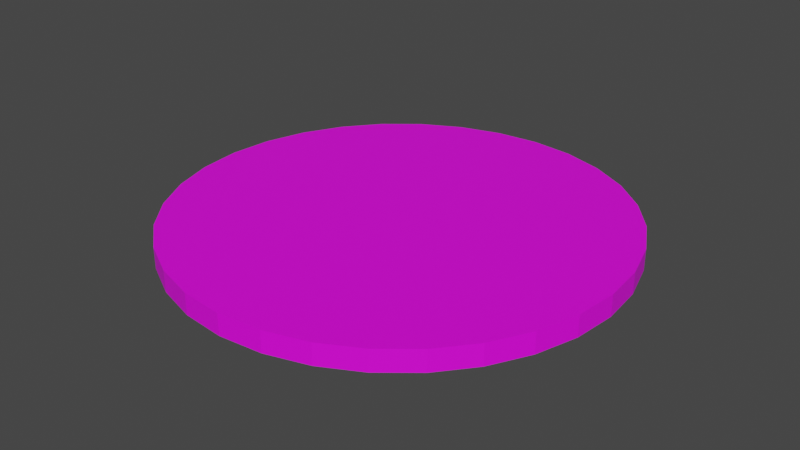 # Source: MissionPiece7.blend  (saved by Blender 2.82.7; exported with 4.5.12 LTS)
import bpy
from mathutils import Matrix  # noqa: F401  (used for matrix-valued properties, if any)

bpy.ops.wm.read_factory_settings(use_empty=True)
scene = bpy.context.scene
scene.name = 'Scene'

# ---- collections
col_collection = bpy.data.collections.new('Collection'); scene.collection.children.link(col_collection)

# ---- images (referenced by path relative to the original .blend; pixels are not part of the script)
import os
ASSET_DIR = os.environ.get("B2B_ASSET_DIR", "")  # directory of the original .blend (textures are referenced by path, not embedded)
HERE = os.path.dirname(os.path.abspath(__file__))  # packed textures are extracted next to this script under _unpacked/

def load_image(name, relpath, width, height, colorspace="sRGB"):
    """Load a texture the original file referenced (path relative to the .blend, or extracted next to this script)."""
    p = next((c for c in (os.path.join(HERE, relpath), os.path.join(ASSET_DIR, relpath)) if relpath and os.path.exists(c)), "")
    if p:
        img = bpy.data.images.load(p, check_existing=True)
        img.name = name
    else:  # same state as the original file: an image datablock whose file is absent (Cycles renders it pink)
        img = bpy.data.images.new(name, width, height)
        img.source = "FILE"
        img.filepath = "//" + (relpath or name)
    img.colorspace_settings.name = colorspace
    return img
img_mission7_png = load_image('Mission7.png', 'Mission7.png', 1024, 1024, 'sRGB')

# ---- materials (node trees are filled in below, after node groups)
mat_material = bpy.data.materials.new('Material')
mat_material.use_transparent_shadow = False

# ---- material node trees
mat_material.use_nodes = True; mat_material.node_tree.nodes.clear()
_N = mat_material.node_tree.nodes; _L = mat_material.node_tree.links
n0 = _N.new('ShaderNodeOutputMaterial'); n0.name = 'Material Output'; n0.location = (300, 300)
n1 = _N.new('ShaderNodeBsdfPrincipled'); n1.name = 'Principled BSDF'; n1.location = (10, 300)
n1.distribution = 'GGX'
n1.subsurface_method = 'BURLEY'
n1.inputs[3].default_value = 1.45
n1.inputs[27].default_value = (0.0, 0.0, 0.0, 1.0)
n1.inputs[28].default_value = 1.0
n2 = _N.new('ShaderNodeTexImage'); n2.name = 'Image Texture'; n2.location = (-280, 280)
n2.image = img_mission7_png
_L.new(n1.outputs[0], n0.inputs[0])
_L.new(n2.outputs[0], n1.inputs[0])
n0.is_active_output = True

# ---- world
world_world = bpy.data.worlds.new('World'); scene.world = world_world
world_world.use_nodes = True; world_world.node_tree.nodes.clear()
_N = world_world.node_tree.nodes; _L = world_world.node_tree.links
n0 = _N.new('ShaderNodeOutputWorld'); n0.name = 'World Output'; n0.location = (300, 300)
n1 = _N.new('ShaderNodeBackground'); n1.name = 'Background'; n1.location = (10, 300)
n1.inputs[0].default_value = (0.05088, 0.05088, 0.05088, 1.0)
_L.new(n1.outputs[0], n0.inputs[0])
n0.is_active_output = True
world_world.color = (0.05088, 0.05088, 0.05088)
world_world.use_sun_shadow = False
world_world.sun_shadow_jitter_overblur = 0.0

# ---- meshes
me_cylinder_001 = bpy.data.meshes.new('Cylinder.001')
me_cylinder_001.from_pydata([(0.0, 1.0, 0.1021), (0.0, 1.0, 0.4489), (0.1951, 0.9808, 0.1021), (0.1951, 0.9808, 0.4489), (0.3827, 0.9239, 0.1021), (0.3827, 0.9239, 0.4489), (0.5556, 0.8315, 0.1021), (0.5556, 0.8315, 0.4489), (0.7071, 0.7071, 0.1021), (0.7071, 0.7071, 0.4489), (0.8315, 0.5556, 0.1021), (0.8315, 0.5556, 0.4489), (0.9239, 0.3827, 0.1021), (0.9239, 0.3827, 0.4489), (0.9808, 0.1951, 0.1021), (0.9808, 0.1951, 0.4489), (1.0, 7.451e-08, 0.1021), (1.0, 7.451e-08, 0.4489), (0.9808, -0.1951, 0.1021), (0.9808, -0.1951, 0.4489), (0.9239, -0.3827, 0.1021), (0.9239, -0.3827, 0.4489), (0.8315, -0.5556, 0.1021), (0.8315, -0.5556, 0.4489), (0.7071, -0.7071, 0.1021), (0.7071, -0.7071, 0.4489), (0.5556, -0.8315, 0.1021), (0.5556, -0.8315, 0.4489), (0.3827, -0.9239, 0.1021), (0.3827, -0.9239, 0.4489), (0.1951, -0.9808, 0.1021), (0.1951, -0.9808, 0.4489), (-3.26e-07, -1.0, 0.1021), (-3.26e-07, -1.0, 0.4489), (-0.1951, -0.9808, 0.1021), (-0.1951, -0.9808, 0.4489), (-0.3827, -0.9239, 0.1021), (-0.3827, -0.9239, 0.4489), (-0.5556, -0.8315, 0.1021), (-0.5556, -0.8315, 0.4489), (-0.7071, -0.7071, 0.1021), (-0.7071, -0.7071, 0.4489), (-0.8315, -0.5556, 0.1021), (-0.8315, -0.5556, 0.4489), (-0.9239, -0.3827, 0.1021), (-0.9239, -0.3827, 0.4489), (-0.9808, -0.1951, 0.1021), (-0.9808, -0.1951, 0.4489), (-1.0, 9.656e-07, 0.1021), (-1.0, 9.686e-07, 0.4489), (-0.9808, 0.1951, 0.1021), (-0.9808, 0.1951, 0.4489), (-0.9239, 0.3827, 0.1021), (-0.9239, 0.3827, 0.4489), (-0.8315, 0.5556, 0.1021), (-0.8315, 0.5556, 0.4489), (-0.7071, 0.7071, 0.1021), (-0.7071, 0.7071, 0.4489), (-0.5556, 0.8315, 0.1021), (-0.5556, 0.8315, 0.4489), (-0.3827, 0.9239, 0.1021), (-0.3827, 0.9239, 0.4489), (-0.1951, 0.9808, 0.1021), (-0.1951, 0.9808, 0.4489)], [], [(0, 1, 3, 2), (2, 3, 5, 4), (4, 5, 7, 6), (6, 7, 9, 8), (8, 9, 11, 10), (10, 11, 13, 12), (12, 13, 15, 14), (14, 15, 17, 16), (16, 17, 19, 18), (18, 19, 21, 20), (20, 21, 23, 22), (22, 23, 25, 24), (24, 25, 27, 26), (26, 27, 29, 28), (28, 29, 31, 30), (30, 31, 33, 32), (32, 33, 35, 34), (34, 35, 37, 36), (36, 37, 39, 38), (38, 39, 41, 40), (40, 41, 43, 42), (42, 43, 45, 44), (44, 45, 47, 46), (46, 47, 49, 48), (48, 49, 51, 50), (50, 51, 53, 52), (52, 53, 55, 54), (54, 55, 57, 56), (56, 57, 59, 58), (58, 59, 61, 60), (3, 1, 63, 61, 59, 57, 55, 53, 51, 49, 47, 45, 43, 41, 39, 37, 35, 33, 31, 29, 27, 25, 23, 21, 19, 17, 15, 13, 11, 9, 7, 5), (60, 61, 63, 62), (62, 63, 1, 0), (0, 2, 4, 6, 8, 10, 12, 14, 16, 18, 20, 22, 24, 26, 28, 30, 32, 34, 36, 38, 40, 42, 44, 46, 48, 50, 52, 54, 56, 58, 60, 62)])
_uv = me_cylinder_001.uv_layers.new(name='UVMap')
_uv.uv.foreach_set('vector', [0.9889, 0.8422, 1.0, 1.0, 0.9688, 1.0, 0.971, 0.8511, 0.971, 0.8511, 0.9688, 1.0, 0.9375, 1.0, 0.9442, 0.94, 0.9442, 0.94, 0.9375, 1.0, 0.9062, 1.0, 0.8885, 0.8333, 0.8885, 0.8333, 0.9062, 1.0, 0.875, 1.0, 0.8572, 0.92, 0.8572, 0.92, 0.875, 1.0, 0.8438, 1.0, 0.8282, 0.9111, 0.8282, 0.9111, 0.8438, 1.0, 0.8125, 1.0, 0.8014, 0.9467, 0.8125, 0.5, 0.8125, 1.0, 0.7812, 1.0, 0.7812, 0.5, 0.7812, 0.5, 0.7812, 1.0, 0.75, 1.0, 0.75, 0.5, 0.75, 0.5, 0.75, 1.0, 0.7188, 1.0, 0.7188, 0.5, 0.1632, 0.9603, 0.2178, 1.0, 0.1866, 1.0, 0.1319, 0.9603, 0.1319, 0.9603, 0.1866, 1.0, 0.1553, 1.0, 0.1007, 0.9603, 0.1007, 0.9603, 0.1553, 1.0, 0.1241, 1.0, 0.06941, 0.9603, 0.06941, 0.9603, 0.1241, 1.0, 0.09284, 1.0, 0.08755, 0.9498, 0.08755, 0.9498, 0.09284, 1.0, 0.06159, 1.0, 0.0563, 0.9498, 0.0563, 0.9498, 0.06159, 1.0, 0.03034, 1.0, 0.02505, 0.9498, 0.02505, 0.9498, 0.03034, 1.0, 0.246, 1.0, 0.1984, 0.9603, 0.1984, 0.9603, 0.246, 1.0, 0.2148, 1.0, 0.1671, 0.9603, 0.1671, 0.9603, 0.2148, 1.0, 0.1835, 1.0, 0.1359, 0.9603, 0.1359, 0.9603, 0.1835, 1.0, 0.1523, 1.0, 0.1046, 0.9603, 0.1046, 0.9603, 0.1523, 1.0, 0.121, 1.0, 0.07339, 0.9603, 0.07339, 0.9603, 0.121, 1.0, 0.08977, 1.0, 0.09153, 0.9498, 0.09153, 0.9498, 0.08977, 1.0, 0.05852, 1.0, 0.06028, 0.9498, 0.06028, 0.9498, 0.05852, 1.0, 0.02727, 1.0, 0.02903, 0.9498, 0.2812, 0.5, 0.2812, 1.0, 0.25, 1.0, 0.25, 0.5, 0.2411, 0.9622, 0.25, 1.0, 0.2188, 1.0, 0.2121, 0.9667, 0.2121, 0.9667, 0.2188, 1.0, 0.1875, 1.0, 0.1764, 0.9822, 0.1764, 0.9822, 0.1875, 1.0, 0.1562, 1.0, 0.1407, 0.9622, 0.1407, 0.9622, 0.1562, 1.0, 0.125, 1.0, 0.1139, 0.9556, 0.1139, 0.9556, 0.125, 1.0, 0.09375, 1.0, 0.07375, 0.9533, 0.07375, 0.9533, 0.09375, 1.0, 0.0625, 1.0, 0.05139, 0.9444, 0.5758, 0.8734, 0.5, 0.8808, 0.4243, 0.8734, 0.3514, 0.8513, 0.2843, 0.8154, 0.2254, 0.7671, 0.1771, 0.7082, 0.1412, 0.6411, 0.1191, 0.5682, 0.1117, 0.4925, 0.1191, 0.4167, 0.1412, 0.3438, 0.1771, 0.2767, 0.2254, 0.2178, 0.2843, 0.1695, 0.3514, 0.1336, 0.4243, 0.1115, 0.5, 0.1041, 0.5758, 0.1115, 0.6487, 0.1336, 0.7158, 0.1695, 0.7747, 0.2178, 0.823, 0.2767, 0.8589, 0.3438, 0.881, 0.4167, 0.8884, 0.4925, 0.881, 0.5682, 0.8589, 0.6411, 0.823, 0.7082, 0.7747, 0.7671, 0.7158, 0.8154, 0.6487, 0.8513, 0.05139, 0.9444, 0.0625, 1.0, 0.03125, 1.0, 0.02236, 0.9378, 0.02236, 0.9378, 0.03125, 1.0, 0.0, 1.0, 0.0, 0.9244, 0.75, 0.49, 0.7968, 0.4854, 0.8418, 0.4717, 0.8833, 0.4496, 0.9197, 0.4197, 0.9496, 0.3833, 0.9717, 0.3418, 0.9854, 0.2968, 0.99, 0.25, 0.9854, 0.2032, 0.9717, 0.1582, 0.9496, 0.1167, 0.9197, 0.08029, 0.8833, 0.05045, 0.8418, 0.02827, 0.7968, 0.01461, 0.75, 0.01, 0.7032, 0.01461, 0.6582, 0.02827, 0.6167, 0.05045, 0.5803, 0.08029, 0.5504, 0.1167, 0.5283, 0.1582, 0.5146, 0.2032, 0.51, 0.25, 0.5146, 0.2968, 0.5283, 0.3418, 0.5504, 0.3833, 0.5803, 0.4197, 0.6167, 0.4496, 0.6582, 0.4717, 0.7032, 0.4854])
me_cylinder_001.materials.append(mat_material)
me_cylinder_001.use_remesh_fix_poles = True
me_cylinder_001.use_remesh_preserve_attributes = False
me_cylinder_001.use_mirror_vertex_groups = False
me_cylinder_001.update()

# ---- objects
ob_cylinderinner = bpy.data.objects.new('CylinderInner', me_cylinder_001)

# ---- transforms, parenting, visibility, modifiers, constraints
ob_cylinderinner.location = (0.0, 0.0, 0.117)
ob_cylinderinner.scale = (0.6, 0.6, 0.1649)
ob_cylinderinner.lineart.crease_threshold = 0.0

# ---- collection membership
col_collection.objects.link(ob_cylinderinner)

# ---- scene / render settings (as saved in the file)
scene.frame_start = 1; scene.frame_end = 250; scene.frame_set(1)
scene.render.engine = 'BLENDER_EEVEE_NEXT'
scene.cycles.use_denoising = False
scene.cycles.samples = 128
scene.cycles.sampling_pattern = 'TABULATED_SOBOL'
scene.cycles.use_adaptive_sampling = False
scene.cycles.use_light_tree = False
scene.view_settings.view_transform = 'Filmic'
bpy.context.view_layer.update()

# ---- added for rendering (the .blend has no active camera and no usable light): camera, sun
cam_auto = bpy.data.cameras.new('AutoCamera')
cam_auto.lens = 50.0
cam_auto.sensor_width = 36.0
cam_auto.clip_end = 1000.0
ob_auto_camera = bpy.data.objects.new('AutoCamera', cam_auto)
scene.collection.objects.link(ob_auto_camera)
ob_auto_camera.location = (1.57105, -1.88526, 1.41929)
ob_auto_camera.rotation_euler = (1.09748, -7.21219e-08, 0.694738)
scene.camera = ob_auto_camera
light_auto_sun = bpy.data.lights.new('AutoSun', 'SUN')
light_auto_sun.energy = 3.0
light_auto_sun.angle = 0.0523599
ob_auto_sun = bpy.data.objects.new('AutoSun', light_auto_sun)
scene.collection.objects.link(ob_auto_sun)
ob_auto_sun.rotation_euler = (0.872665, 0.174533, 0.523599)
bpy.context.view_layer.update()
